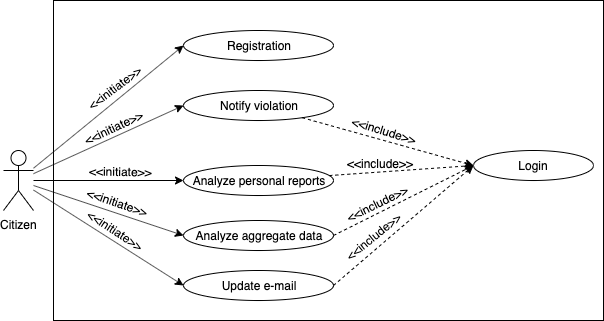

The diagram above was exported from draw.io. Its source (the exported page's mxGraphModel, read from the mxfile embedded in the PNG):
<mxGraphModel dx="786" dy="441" grid="1" gridSize="10" guides="1" tooltips="1" connect="1" arrows="1" fold="1" page="1" pageScale="1" pageWidth="827" pageHeight="1169" math="0" shadow="0">
  <root>
    <mxCell id="0" />
    <mxCell id="1" parent="0" />
    <mxCell id="nSual0UTsRFtD3ed65Pn-1" value="" style="rounded=0;whiteSpace=wrap;html=1;fillColor=none;labelBackgroundColor=none;" parent="1" vertex="1">
      <mxGeometry x="150" y="40" width="550" height="320" as="geometry" />
    </mxCell>
    <mxCell id="nSual0UTsRFtD3ed65Pn-10" value="" style="rounded=0;orthogonalLoop=1;jettySize=auto;html=1;entryX=0;entryY=0.5;entryDx=0;entryDy=0;labelBackgroundColor=none;" parent="1" source="nSual0UTsRFtD3ed65Pn-2" target="nSual0UTsRFtD3ed65Pn-7" edge="1">
      <mxGeometry relative="1" as="geometry" />
    </mxCell>
    <mxCell id="c_A_OPmeC7e6c0FPSUqf-4" value="&amp;lt;&amp;lt;initiate&amp;gt;&amp;gt;" style="text;html=1;resizable=0;points=[];align=center;verticalAlign=middle;labelBackgroundColor=none;rotation=323;" parent="nSual0UTsRFtD3ed65Pn-10" vertex="1" connectable="0">
      <mxGeometry x="0.1864" y="-2" relative="1" as="geometry">
        <mxPoint x="-9.5" y="-9.5" as="offset" />
      </mxGeometry>
    </mxCell>
    <mxCell id="nSual0UTsRFtD3ed65Pn-13" value="" style="edgeStyle=none;rounded=0;orthogonalLoop=1;jettySize=auto;html=1;labelBackgroundColor=none;entryX=0;entryY=0.5;entryDx=0;entryDy=0;" parent="1" source="nSual0UTsRFtD3ed65Pn-2" target="nSual0UTsRFtD3ed65Pn-5" edge="1">
      <mxGeometry relative="1" as="geometry" />
    </mxCell>
    <mxCell id="c_A_OPmeC7e6c0FPSUqf-10" value="&amp;lt;&amp;lt;initiate&amp;gt;&amp;gt;" style="text;html=1;resizable=0;points=[];align=center;verticalAlign=middle;labelBackgroundColor=none;rotation=1;" parent="nSual0UTsRFtD3ed65Pn-13" vertex="1" connectable="0">
      <mxGeometry x="0.251" y="5" relative="1" as="geometry">
        <mxPoint x="-7" y="-5" as="offset" />
      </mxGeometry>
    </mxCell>
    <mxCell id="nSual0UTsRFtD3ed65Pn-14" style="edgeStyle=none;rounded=0;orthogonalLoop=1;jettySize=auto;html=1;entryX=0;entryY=0.5;entryDx=0;entryDy=0;labelBackgroundColor=none;" parent="1" source="nSual0UTsRFtD3ed65Pn-2" target="nSual0UTsRFtD3ed65Pn-8" edge="1">
      <mxGeometry relative="1" as="geometry" />
    </mxCell>
    <mxCell id="c_A_OPmeC7e6c0FPSUqf-11" value="&amp;lt;&amp;lt;initiate&amp;gt;&amp;gt;" style="text;html=1;resizable=0;points=[];align=center;verticalAlign=middle;labelBackgroundColor=none;rotation=19;" parent="nSual0UTsRFtD3ed65Pn-14" vertex="1" connectable="0">
      <mxGeometry x="0.0376" y="-2" relative="1" as="geometry">
        <mxPoint x="7.5" y="-11" as="offset" />
      </mxGeometry>
    </mxCell>
    <mxCell id="4w_5g8T9i9RXg2GuQWkM-5" style="edgeStyle=none;rounded=0;orthogonalLoop=1;jettySize=auto;html=1;entryX=0;entryY=0.5;entryDx=0;entryDy=0;" parent="1" source="nSual0UTsRFtD3ed65Pn-2" target="4w_5g8T9i9RXg2GuQWkM-2" edge="1">
      <mxGeometry relative="1" as="geometry" />
    </mxCell>
    <mxCell id="nSual0UTsRFtD3ed65Pn-2" value="Citizen" style="shape=umlActor;verticalLabelPosition=bottom;labelBackgroundColor=none;verticalAlign=top;html=1;outlineConnect=0;" parent="1" vertex="1">
      <mxGeometry x="100" y="190" width="30" height="60" as="geometry" />
    </mxCell>
    <mxCell id="nSual0UTsRFtD3ed65Pn-20" style="edgeStyle=none;rounded=0;orthogonalLoop=1;jettySize=auto;html=1;entryX=0;entryY=0.5;entryDx=0;entryDy=0;dashed=1;labelBackgroundColor=none;" parent="1" source="nSual0UTsRFtD3ed65Pn-4" target="nSual0UTsRFtD3ed65Pn-6" edge="1">
      <mxGeometry relative="1" as="geometry" />
    </mxCell>
    <mxCell id="c_A_OPmeC7e6c0FPSUqf-13" value="&amp;lt;&amp;lt;include&amp;gt;&amp;gt;" style="text;html=1;resizable=0;points=[];align=center;verticalAlign=middle;labelBackgroundColor=none;rotation=17;" parent="nSual0UTsRFtD3ed65Pn-20" vertex="1" connectable="0">
      <mxGeometry x="-0.2035" y="2" relative="1" as="geometry">
        <mxPoint x="13" y="-5" as="offset" />
      </mxGeometry>
    </mxCell>
    <mxCell id="nSual0UTsRFtD3ed65Pn-4" value="Notify violation" style="ellipse;whiteSpace=wrap;html=1;fillColor=none;labelBackgroundColor=none;" parent="1" vertex="1">
      <mxGeometry x="280" y="130" width="150" height="30" as="geometry" />
    </mxCell>
    <mxCell id="nSual0UTsRFtD3ed65Pn-21" style="edgeStyle=none;rounded=0;orthogonalLoop=1;jettySize=auto;html=1;entryX=0;entryY=0.5;entryDx=0;entryDy=0;dashed=1;labelBackgroundColor=none;" parent="1" source="nSual0UTsRFtD3ed65Pn-5" target="nSual0UTsRFtD3ed65Pn-6" edge="1">
      <mxGeometry relative="1" as="geometry" />
    </mxCell>
    <mxCell id="c_A_OPmeC7e6c0FPSUqf-14" value="&amp;lt;&amp;lt;include&amp;gt;&amp;gt;" style="text;html=1;resizable=0;points=[];align=center;verticalAlign=middle;labelBackgroundColor=none;" parent="nSual0UTsRFtD3ed65Pn-21" vertex="1" connectable="0">
      <mxGeometry x="-0.54" y="2" relative="1" as="geometry">
        <mxPoint x="18" y="-8" as="offset" />
      </mxGeometry>
    </mxCell>
    <mxCell id="nSual0UTsRFtD3ed65Pn-5" value="Analyze personal reports" style="ellipse;whiteSpace=wrap;html=1;fillColor=none;labelBackgroundColor=none;" parent="1" vertex="1">
      <mxGeometry x="280" y="205" width="150" height="30" as="geometry" />
    </mxCell>
    <mxCell id="nSual0UTsRFtD3ed65Pn-6" value="Login" style="ellipse;whiteSpace=wrap;html=1;fillColor=none;labelBackgroundColor=none;" parent="1" vertex="1">
      <mxGeometry x="570" y="190" width="120" height="30" as="geometry" />
    </mxCell>
    <mxCell id="nSual0UTsRFtD3ed65Pn-7" value="Registration" style="ellipse;whiteSpace=wrap;html=1;fillColor=none;labelBackgroundColor=none;" parent="1" vertex="1">
      <mxGeometry x="280" y="70" width="150" height="30" as="geometry" />
    </mxCell>
    <mxCell id="nSual0UTsRFtD3ed65Pn-22" style="edgeStyle=none;rounded=0;orthogonalLoop=1;jettySize=auto;html=1;entryX=0;entryY=0.5;entryDx=0;entryDy=0;dashed=1;labelBackgroundColor=none;exitX=1;exitY=0.5;exitDx=0;exitDy=0;" parent="1" source="nSual0UTsRFtD3ed65Pn-8" target="nSual0UTsRFtD3ed65Pn-6" edge="1">
      <mxGeometry relative="1" as="geometry" />
    </mxCell>
    <mxCell id="c_A_OPmeC7e6c0FPSUqf-15" value="&amp;lt;&amp;lt;include&amp;gt;&amp;gt;" style="text;html=1;resizable=0;points=[];align=center;verticalAlign=middle;labelBackgroundColor=#ffffff;rotation=334;" parent="nSual0UTsRFtD3ed65Pn-22" vertex="1" connectable="0">
      <mxGeometry x="-0.2608" relative="1" as="geometry">
        <mxPoint x="-8.5" y="-6" as="offset" />
      </mxGeometry>
    </mxCell>
    <mxCell id="nSual0UTsRFtD3ed65Pn-8" value="Analyze aggregate data" style="ellipse;whiteSpace=wrap;html=1;fillColor=none;labelBackgroundColor=none;" parent="1" vertex="1">
      <mxGeometry x="280" y="260" width="150" height="30" as="geometry" />
    </mxCell>
    <mxCell id="nSual0UTsRFtD3ed65Pn-11" value="" style="edgeStyle=none;rounded=0;orthogonalLoop=1;jettySize=auto;entryX=0;entryY=0.5;entryDx=0;entryDy=0;html=1;verticalAlign=bottom;spacingRight=0;snapToPoint=0;fixDash=0;noJump=0;textDirection=ltr;labelBackgroundColor=none;" parent="1" source="nSual0UTsRFtD3ed65Pn-2" target="nSual0UTsRFtD3ed65Pn-4" edge="1">
      <mxGeometry relative="1" as="geometry" />
    </mxCell>
    <mxCell id="c_A_OPmeC7e6c0FPSUqf-9" value="&amp;lt;&amp;lt;initiate&amp;gt;&amp;gt;" style="text;html=1;resizable=0;points=[];align=center;verticalAlign=middle;labelBackgroundColor=none;rotation=335;" parent="nSual0UTsRFtD3ed65Pn-11" vertex="1" connectable="0">
      <mxGeometry x="0.4421" y="1" relative="1" as="geometry">
        <mxPoint x="-28.5" y="4" as="offset" />
      </mxGeometry>
    </mxCell>
    <mxCell id="4w_5g8T9i9RXg2GuQWkM-7" style="edgeStyle=none;rounded=0;orthogonalLoop=1;jettySize=auto;html=1;entryX=0;entryY=0.5;entryDx=0;entryDy=0;exitX=1;exitY=0.5;exitDx=0;exitDy=0;dashed=1;" parent="1" source="4w_5g8T9i9RXg2GuQWkM-2" target="nSual0UTsRFtD3ed65Pn-6" edge="1">
      <mxGeometry relative="1" as="geometry" />
    </mxCell>
    <mxCell id="4w_5g8T9i9RXg2GuQWkM-2" value="Update e-mail" style="ellipse;whiteSpace=wrap;html=1;fillColor=none;labelBackgroundColor=none;" parent="1" vertex="1">
      <mxGeometry x="280" y="310" width="150" height="30" as="geometry" />
    </mxCell>
    <mxCell id="4w_5g8T9i9RXg2GuQWkM-8" value="&amp;lt;&amp;lt;initiate&amp;gt;&amp;gt;" style="text;html=1;resizable=0;points=[];align=center;verticalAlign=middle;labelBackgroundColor=none;rotation=33;" parent="1" vertex="1" connectable="0">
      <mxGeometry x="200.15957490810843" y="274.8280434094818" as="geometry">
        <mxPoint x="7.5" y="-11" as="offset" />
      </mxGeometry>
    </mxCell>
    <mxCell id="4w_5g8T9i9RXg2GuQWkM-9" value="&amp;lt;&amp;lt;include&amp;gt;&amp;gt;" style="text;html=1;resizable=0;points=[];align=center;verticalAlign=middle;labelBackgroundColor=#ffffff;rotation=321;" parent="1" vertex="1" connectable="0">
      <mxGeometry x="479.87677707799503" y="275.0616114610025" as="geometry">
        <mxPoint x="-8.5" y="-6" as="offset" />
      </mxGeometry>
    </mxCell>
  </root>
</mxGraphModel>